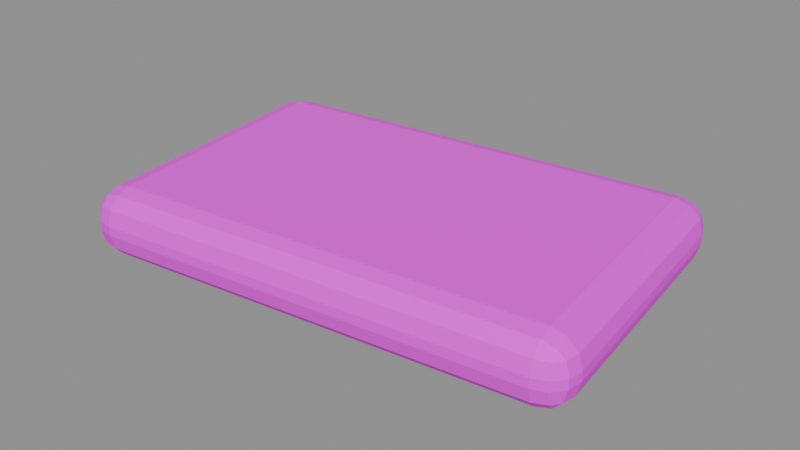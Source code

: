 # Source: stone.blend  (saved by Blender 4.5.87; exported with 4.5.12 LTS)
import bpy
from mathutils import Matrix  # noqa: F401  (used for matrix-valued properties, if any)

bpy.ops.wm.read_factory_settings(use_empty=True)
scene = bpy.context.scene
scene.name = '组件_stone'

# ---- collections
col_02______stone = bpy.data.collections.new('02_游戏输出_stone'); scene.collection.children.link(col_02______stone)

# ---- images (referenced by path relative to the original .blend; pixels are not part of the script)
import os
ASSET_DIR = os.environ.get("B2B_ASSET_DIR", "")  # directory of the original .blend (textures are referenced by path, not embedded)
HERE = os.path.dirname(os.path.abspath(__file__))  # packed textures are extracted next to this script under _unpacked/

def load_image(name, relpath, width, height, colorspace="sRGB"):
    """Load a texture the original file referenced (path relative to the .blend, or extracted next to this script)."""
    p = next((c for c in (os.path.join(HERE, relpath), os.path.join(ASSET_DIR, relpath)) if relpath and os.path.exists(c)), "")
    if p:
        img = bpy.data.images.load(p, check_existing=True)
        img.name = name
    else:  # same state as the original file: an image datablock whose file is absent (Cycles renders it pink)
        img = bpy.data.images.new(name, width, height)
        img.source = "FILE"
        img.filepath = "//" + (relpath or name)
    img.colorspace_settings.name = colorspace
    return img
img_sea_cabin_timber_8x8_512_png = load_image('sea_cabin_timber_8x8_512.png', 'sea_cabin_timber_8x8_512.png', 1024, 1024, 'sRGB')

# ---- materials (node trees are filled in below, after node groups)
mat_orf2_final_sea_matte = bpy.data.materials.new('ORF2_FINAL_SEA_Matte')

# ---- material node trees
mat_orf2_final_sea_matte.use_nodes = True; mat_orf2_final_sea_matte.node_tree.nodes.clear()
_N = mat_orf2_final_sea_matte.node_tree.nodes; _L = mat_orf2_final_sea_matte.node_tree.links
n0 = _N.new('ShaderNodeBsdfPrincipled'); n0.name = '原理化 BSDF'; n0.location = (0, 0)
n0.inputs[1].default_value = 0.02
n0.inputs[2].default_value = 0.72
n1 = _N.new('ShaderNodeOutputMaterial'); n1.name = '材质输出'; n1.location = (0, 0)
n2 = _N.new('ShaderNodeUVMap'); n2.name = 'UV 贴图'; n2.location = (0, 0)
n2.uv_map = 'PaletteUV'
n3 = _N.new('ShaderNodeTexImage'); n3.name = '图像纹理'; n3.location = (0, 0)
n3.image = img_sea_cabin_timber_8x8_512_png
n3.interpolation = 'Closest'
_L.new(n2.outputs[0], n3.inputs[0])
_L.new(n3.outputs[0], n0.inputs[0])
_L.new(n0.outputs[0], n1.inputs[0])
n1.is_active_output = True

# ---- meshes
me_orf2_stone_0_002 = bpy.data.meshes.new('ORF2_stone_0.002')
me_orf2_stone_0_002.from_pydata([(-0.4582, -0.3826, 0.01), (0.5346, -0.2629, 0.0), (0.4568, 0.3824, 0.0), (-0.536, 0.2627, 0.01), (-0.4568, -0.3824, 0.15), (0.536, -0.2627, 0.14), (0.4582, 0.3826, 0.14), (-0.5346, 0.2629, 0.15)], [], [(0, 3, 2, 1), (0, 1, 5, 4), (1, 2, 6, 5), (2, 3, 7, 6), (3, 0, 4, 7), (4, 5, 6, 7)])
_uv = me_orf2_stone_0_002.uv_layers.new(name='PaletteUV')
_uv.uv.foreach_set('vector', [0.8375, 0.0625, 0.8125, 0.0875, 0.7875, 0.0625, 0.8125, 0.0375, 0.8375, 0.0625, 0.8125, 0.0875, 0.7875, 0.0625, 0.8125, 0.0375, 0.8375, 0.0625, 0.8125, 0.0875, 0.7875, 0.0625, 0.8125, 0.0375, 0.8375, 0.0625, 0.8125, 0.0875, 0.7875, 0.0625, 0.8125, 0.0375, 0.8375, 0.0625, 0.8125, 0.0875, 0.7875, 0.0625, 0.8125, 0.0375, 0.8375, 0.0625, 0.8125, 0.0875, 0.7875, 0.0625, 0.8125, 0.0375])
me_orf2_stone_0_002.materials.append(mat_orf2_final_sea_matte)
me_orf2_stone_0_002.update()

# ---- objects
ob_orf2_________0_001 = bpy.data.objects.new('ORF2_厚实不规则踏石_0.001', me_orf2_stone_0_002)

# ---- transforms, parenting, visibility, modifiers, constraints
ob_orf2_________0_001.location = (0.0, 0.0, 0.0)
_m = ob_orf2_________0_001.modifiers.new('实体柔边_三段', 'BEVEL')
_m.width = 0.06
_m.width_pct = 0.06
_m.segments = 3

# ---- collection membership
col_02______stone.objects.link(ob_orf2_________0_001)

# ---- scene / render settings (as saved in the file)
scene.frame_start = 1; scene.frame_end = 250; scene.frame_set(1)
scene.render.engine = 'BLENDER_EEVEE_NEXT'
scene.render.image_settings.exr_codec = 'NONE'
scene.render.simplify_subdivision_render = 0
scene.render.simplify_child_particles_render = 0.0
scene.eevee.use_volume_custom_range = False
scene.eevee.use_fast_gi = False
scene.eevee.use_shadows = False
scene.view_settings.white_balance_temperature = 0.0
scene.view_settings.white_balance_tint = 0.0
scene.view_settings.white_balance_whitepoint = (2.97, 0.5193, -0.0414)
bpy.context.view_layer.update()

# ---- added for rendering (the .blend has no active camera and no usable light): camera, sun + grey world if the file has none
cam_auto = bpy.data.cameras.new('AutoCamera')
cam_auto.lens = 50.0
cam_auto.sensor_width = 36.0
cam_auto.clip_end = 1000.0
ob_auto_camera = bpy.data.objects.new('AutoCamera', cam_auto)
scene.collection.objects.link(ob_auto_camera)
ob_auto_camera.location = (1.20694, -1.44832, 1.04055)
ob_auto_camera.rotation_euler = (1.09748, -7.21219e-08, 0.694738)
scene.camera = ob_auto_camera
light_auto_sun = bpy.data.lights.new('AutoSun', 'SUN')
light_auto_sun.energy = 3.0
light_auto_sun.angle = 0.0523599
ob_auto_sun = bpy.data.objects.new('AutoSun', light_auto_sun)
scene.collection.objects.link(ob_auto_sun)
ob_auto_sun.rotation_euler = (0.872665, 0.174533, 0.523599)
if scene.world is None:
    world_auto = bpy.data.worlds.new('AutoWorld')
    world_auto.color = (0.3, 0.3, 0.3)
    scene.world = world_auto
bpy.context.view_layer.update()
